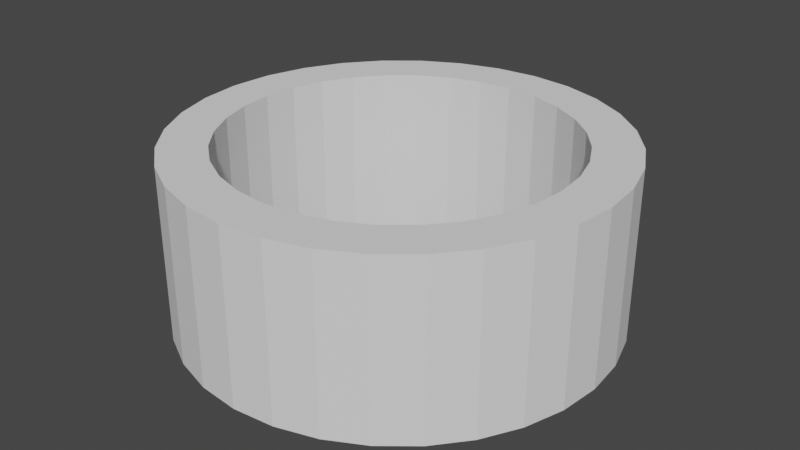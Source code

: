 # Source: arena.blend  (saved by Blender 2.82.7; exported with 4.5.12 LTS)
import bpy
from mathutils import Matrix  # noqa: F401  (used for matrix-valued properties, if any)

bpy.ops.wm.read_factory_settings(use_empty=True)
scene = bpy.context.scene
scene.name = 'Scene'

# ---- collections
col_collection = bpy.data.collections.new('Collection'); scene.collection.children.link(col_collection)

# ---- world
world_world = bpy.data.worlds.new('World'); scene.world = world_world
world_world.use_nodes = True; world_world.node_tree.nodes.clear()
_N = world_world.node_tree.nodes; _L = world_world.node_tree.links
n0 = _N.new('ShaderNodeOutputWorld'); n0.name = 'World Output'; n0.location = (300, 300)
n1 = _N.new('ShaderNodeBackground'); n1.name = 'Background'; n1.location = (10, 300)
n1.inputs[0].default_value = (0.05088, 0.05088, 0.05088, 1.0)
_L.new(n1.outputs[0], n0.inputs[0])
n0.is_active_output = True
world_world.color = (0.05088, 0.05088, 0.05088)
world_world.use_sun_shadow = False
world_world.sun_shadow_jitter_overblur = 0.0

# ---- meshes
me_cylinder = bpy.data.meshes.new('Cylinder')
me_cylinder.from_pydata([(-1.088e-07, 1.0, -1.431e-06), (-1.088e-07, 1.0, 2.0), (0.1951, 0.9808, -1.431e-06), (0.1951, 0.9808, 2.0), (0.3827, 0.9239, -1.431e-06), (0.3827, 0.9239, 2.0), (0.5556, 0.8315, -1.431e-06), (0.5556, 0.8315, 2.0), (0.7071, 0.7071, -1.431e-06), (0.7071, 0.7071, 2.0), (0.8315, 0.5556, -1.431e-06), (0.8315, 0.5556, 2.0), (0.9239, 0.3827, -1.431e-06), (0.9239, 0.3827, 2.0), (0.9808, 0.1951, -1.431e-06), (0.9808, 0.1951, 2.0), (1.0, -2.553e-07, -1.431e-06), (1.0, -2.553e-07, 2.0), (0.9808, -0.1951, -1.431e-06), (0.9808, -0.1951, 2.0), (0.9239, -0.3827, -1.431e-06), (0.9239, -0.3827, 2.0), (0.8315, -0.5556, -1.431e-06), (0.8315, -0.5556, 2.0), (0.7071, -0.7071, -1.431e-06), (0.7071, -0.7071, 2.0), (0.5556, -0.8315, -1.431e-06), (0.5556, -0.8315, 2.0), (0.3827, -0.9239, -1.431e-06), (0.3827, -0.9239, 2.0), (0.1951, -0.9808, -1.431e-06), (0.1951, -0.9808, 2.0), (-4.346e-07, -1.0, -1.431e-06), (-4.346e-07, -1.0, 2.0), (-0.1951, -0.9808, -1.431e-06), (-0.1951, -0.9808, 2.0), (-0.3827, -0.9239, -1.431e-06), (-0.3827, -0.9239, 2.0), (-0.5556, -0.8315, -1.431e-06), (-0.5556, -0.8315, 2.0), (-0.7071, -0.7071, -1.431e-06), (-0.7071, -0.7071, 2.0), (-0.8315, -0.5556, -1.431e-06), (-0.8315, -0.5556, 2.0), (-0.9239, -0.3827, -1.431e-06), (-0.9239, -0.3827, 2.0), (-0.9808, -0.1951, -1.431e-06), (-0.9808, -0.1951, 2.0), (-1.0, 6.348e-07, -1.431e-06), (-1.0, 6.348e-07, 2.0), (-0.9808, 0.1951, -1.431e-06), (-0.9808, 0.1951, 2.0), (-0.9239, 0.3827, -1.431e-06), (-0.9239, 0.3827, 2.0), (-0.8315, 0.5556, -1.431e-06), (-0.8315, 0.5556, 2.0), (-0.7071, 0.7071, -1.431e-06), (-0.7071, 0.7071, 2.0), (-0.5556, 0.8315, -1.431e-06), (-0.5556, 0.8315, 2.0), (-0.3827, 0.9239, -1.431e-06), (-0.3827, 0.9239, 2.0), (-0.1951, 0.9808, -1.431e-06), (-0.1951, 0.9808, 2.0), (0.1951, 0.9808, 2.0), (-1.088e-07, 1.0, 2.0), (0.3827, 0.9239, 2.0), (0.5556, 0.8315, 2.0), (0.7071, 0.7071, 2.0), (0.8315, 0.5556, 2.0), (0.9239, 0.3827, 2.0), (0.9808, 0.1951, 2.0), (1.0, -2.553e-07, 2.0), (0.9808, -0.1951, 2.0), (0.9239, -0.3827, 2.0), (0.8315, -0.5556, 2.0), (0.7071, -0.7071, 2.0), (0.5556, -0.8315, 2.0), (0.3827, -0.9239, 2.0), (0.1951, -0.9808, 2.0), (-4.346e-07, -1.0, 2.0), (-0.1951, -0.9808, 2.0), (-0.3827, -0.9239, 2.0), (-0.5556, -0.8315, 2.0), (-0.7071, -0.7071, 2.0), (-0.8315, -0.5556, 2.0), (-0.9239, -0.3827, 2.0), (-0.9808, -0.1951, 2.0), (-1.0, 6.348e-07, 2.0), (-0.9808, 0.1951, 2.0), (-0.9239, 0.3827, 2.0), (-0.8315, 0.5556, 2.0), (-0.7071, 0.7071, 2.0), (-0.5556, 0.8315, 2.0), (-0.3827, 0.9239, 2.0), (-0.1951, 0.9808, 2.0), (-0.7253, 0.3004, 2.0), (-0.7253, 0.3004, -1.431e-06), (-0.6528, 0.4362, 2.0), (-0.6528, 0.4362, -1.431e-06), (0.3004, 0.7253, 2.0), (0.3004, 0.7253, -1.431e-06), (0.1532, 0.77, 2.0), (0.1532, 0.77, -1.431e-06), (-0.77, 0.1532, 2.0), (-0.77, 0.1532, -1.431e-06), (0.5552, 0.5552, 2.0), (0.5552, 0.5552, -1.431e-06), (0.4362, -0.6528, 2.0), (0.4362, -0.6528, -1.371e-06), (0.3004, -0.7253, 2.0), (0.3004, -0.7253, -1.49e-06), (0.6528, 0.4362, 2.0), (0.6528, 0.4362, -1.431e-06), (0.1532, -0.77, 2.0), (0.1532, -0.77, -1.431e-06), (-0.3004, -0.7253, 2.0), (-0.3004, -0.7253, -1.371e-06), (-0.7851, 7.581e-07, 2.0), (-0.7851, 7.581e-07, -1.431e-06), (-0.3004, 0.7253, 2.0), (-0.3004, 0.7253, -1.431e-06), (-0.4362, -0.6528, 2.0), (-0.4362, -0.6528, -1.371e-06), (0.77, -0.1532, 2.0), (0.77, -0.1532, -1.371e-06), (0.5552, -0.5552, 2.0), (0.5552, -0.5552, -1.371e-06), (0.7253, -0.3004, 2.0), (0.7253, -0.3004, -1.371e-06), (0.7851, 5.927e-08, 2.0), (0.7851, 5.927e-08, -1.49e-06), (-0.5552, 0.5552, 2.0), (-0.5552, 0.5552, -1.431e-06), (-0.4362, 0.6528, 2.0), (-0.4362, 0.6528, -1.431e-06), (-2.558e-07, -0.7851, 2.0), (-2.558e-07, -0.7851, -1.431e-06), (0.0, 0.7851, 2.0), (0.0, 0.7851, -1.49e-06), (0.77, 0.1532, 2.0), (0.77, 0.1532, -1.49e-06), (0.4362, 0.6528, 2.0), (0.4362, 0.6528, -1.431e-06), (0.7253, 0.3004, 2.0), (0.7253, 0.3004, -1.49e-06), (-0.7253, -0.3004, 2.0), (-0.7253, -0.3004, -1.431e-06), (-0.6528, -0.4362, 2.0), (-0.6528, -0.4362, -1.371e-06), (-0.77, -0.1532, 2.0), (-0.77, -0.1532, -1.431e-06), (-0.5552, -0.5552, 2.0), (-0.5552, -0.5552, -1.371e-06), (-0.1532, -0.77, 2.0), (-0.1532, -0.77, -1.371e-06), (0.6528, -0.4362, 2.0), (0.6528, -0.4362, -1.371e-06), (-0.1532, 0.77, 2.0), (-0.1532, 0.77, -1.431e-06)], [], [(0, 65, 64, 2), (2, 64, 66, 4), (4, 66, 67, 6), (6, 67, 68, 8), (8, 68, 69, 10), (10, 69, 70, 12), (12, 70, 71, 14), (14, 71, 72, 16), (16, 72, 73, 18), (18, 73, 74, 20), (20, 74, 75, 22), (22, 75, 76, 24), (24, 76, 77, 26), (26, 77, 78, 28), (28, 78, 79, 30), (30, 79, 80, 32), (32, 80, 81, 34), (34, 81, 82, 36), (36, 82, 83, 38), (38, 83, 84, 40), (40, 84, 85, 42), (42, 85, 86, 44), (44, 86, 87, 46), (46, 87, 88, 48), (48, 88, 89, 50), (50, 89, 90, 52), (52, 90, 91, 54), (54, 91, 92, 56), (56, 92, 93, 58), (58, 93, 94, 60), (3, 1, 63, 61, 59, 57, 55, 53, 51, 49, 118, 104, 96, 98, 132, 134, 120, 158, 138, 102, 100, 142, 106, 112, 144, 140, 130, 17, 15, 13, 11, 9, 7, 5), (60, 94, 95, 62), (62, 95, 65, 0), (0, 2, 4, 6, 8, 10, 12, 14, 16, 131, 141, 145, 113, 107, 143, 101, 103, 139, 159, 121, 135, 133, 99, 97, 105, 119, 48, 50, 52, 54, 56, 58, 60, 62), (1, 3, 64, 65), (3, 5, 66, 64), (5, 7, 67, 66), (7, 9, 68, 67), (9, 11, 69, 68), (11, 13, 70, 69), (13, 15, 71, 70), (15, 17, 72, 71), (17, 19, 73, 72), (19, 21, 74, 73), (21, 23, 75, 74), (23, 25, 76, 75), (25, 27, 77, 76), (27, 29, 78, 77), (29, 31, 79, 78), (31, 33, 80, 79), (33, 35, 81, 80), (35, 37, 82, 81), (37, 39, 83, 82), (39, 41, 84, 83), (41, 43, 85, 84), (43, 45, 86, 85), (45, 47, 87, 86), (47, 49, 88, 87), (49, 51, 89, 88), (51, 53, 90, 89), (53, 55, 91, 90), (55, 57, 92, 91), (57, 59, 93, 92), (59, 61, 94, 93), (61, 63, 95, 94), (63, 1, 65, 95), (125, 124, 130, 131), (127, 126, 156, 157), (157, 156, 128, 129), (105, 104, 118, 119), (141, 140, 144, 145), (131, 130, 140, 141), (113, 112, 106, 107), (139, 138, 158, 159), (155, 154, 136, 137), (99, 98, 96, 97), (137, 136, 114, 115), (159, 158, 120, 121), (107, 106, 142, 143), (123, 122, 116, 117), (17, 130, 124, 128, 156, 126, 108, 110, 114, 136, 154, 116, 122, 152, 148, 146, 150, 118, 49, 47, 45, 43, 41, 39, 37, 35, 33, 31, 29, 27, 25, 23, 21, 19), (143, 142, 100, 101), (109, 108, 126, 127), (135, 134, 132, 133), (97, 96, 104, 105), (111, 110, 108, 109), (153, 152, 122, 123), (147, 146, 148, 149), (103, 102, 138, 139), (145, 144, 112, 113), (119, 118, 150, 151), (129, 128, 124, 125), (117, 116, 154, 155), (121, 120, 134, 135), (101, 100, 102, 103), (115, 114, 110, 111), (151, 150, 146, 147), (133, 132, 98, 99), (149, 148, 152, 153), (48, 119, 151, 147, 149, 153, 123, 117, 155, 137, 115, 111, 109, 127, 157, 129, 125, 131, 16, 18, 20, 22, 24, 26, 28, 30, 32, 34, 36, 38, 40, 42, 44, 46)])
_uv = me_cylinder.uv_layers.new(name='UVMap')
_uv.uv.foreach_set('vector', [1.0, 0.5, 1.0, 1.0, 0.9688, 1.0, 0.9688, 0.5, 0.9688, 0.5, 0.9688, 1.0, 0.9375, 1.0, 0.9375, 0.5, 0.9375, 0.5, 0.9375, 1.0, 0.9062, 1.0, 0.9062, 0.5, 0.9062, 0.5, 0.9062, 1.0, 0.875, 1.0, 0.875, 0.5, 0.875, 0.5, 0.875, 1.0, 0.8438, 1.0, 0.8438, 0.5, 0.8438, 0.5, 0.8438, 1.0, 0.8125, 1.0, 0.8125, 0.5, 0.8125, 0.5, 0.8125, 1.0, 0.7812, 1.0, 0.7812, 0.5, 0.7812, 0.5, 0.7812, 1.0, 0.75, 1.0, 0.75, 0.5, 0.75, 0.5, 0.75, 1.0, 0.7188, 1.0, 0.7188, 0.5, 0.7188, 0.5, 0.7188, 1.0, 0.6875, 1.0, 0.6875, 0.5, 0.6875, 0.5, 0.6875, 1.0, 0.6562, 1.0, 0.6562, 0.5, 0.6562, 0.5, 0.6562, 1.0, 0.625, 1.0, 0.625, 0.5, 0.625, 0.5, 0.625, 1.0, 0.5938, 1.0, 0.5938, 0.5, 0.5938, 0.5, 0.5938, 1.0, 0.5625, 1.0, 0.5625, 0.5, 0.5625, 0.5, 0.5625, 1.0, 0.5312, 1.0, 0.5312, 0.5, 0.5312, 0.5, 0.5312, 1.0, 0.5, 1.0, 0.5, 0.5, 0.5, 0.5, 0.5, 1.0, 0.4688, 1.0, 0.4688, 0.5, 0.4688, 0.5, 0.4688, 1.0, 0.4375, 1.0, 0.4375, 0.5, 0.4375, 0.5, 0.4375, 1.0, 0.4062, 1.0, 0.4062, 0.5, 0.4062, 0.5, 0.4062, 1.0, 0.375, 1.0, 0.375, 0.5, 0.375, 0.5, 0.375, 1.0, 0.3438, 1.0, 0.3438, 0.5, 0.3438, 0.5, 0.3438, 1.0, 0.3125, 1.0, 0.3125, 0.5, 0.3125, 0.5, 0.3125, 1.0, 0.2812, 1.0, 0.2812, 0.5, 0.2812, 0.5, 0.2812, 1.0, 0.25, 1.0, 0.25, 0.5, 0.25, 0.5, 0.25, 1.0, 0.2188, 1.0, 0.2188, 0.5, 0.2188, 0.5, 0.2188, 1.0, 0.1875, 1.0, 0.1875, 0.5, 0.1875, 0.5, 0.1875, 1.0, 0.1562, 1.0, 0.1562, 0.5, 0.1562, 0.5, 0.1562, 1.0, 0.125, 1.0, 0.125, 0.5, 0.125, 0.5, 0.125, 1.0, 0.09375, 1.0, 0.09375, 0.5, 0.09375, 0.5, 0.09375, 1.0, 0.0625, 1.0, 0.0625, 0.5, 0.2968, 0.4854, 0.25, 0.49, 0.2032, 0.4854, 0.1582, 0.4717, 0.1167, 0.4496, 0.08029, 0.4197, 0.05045, 0.3833, 0.02827, 0.3418, 0.01461, 0.2968, 0.01, 0.25, 0.06157, 0.25, 0.06519, 0.2868, 0.07592, 0.3221, 0.09333, 0.3547, 0.1168, 0.3832, 0.1453, 0.4067, 0.1779, 0.4241, 0.2132, 0.4348, 0.25, 0.4384, 0.2868, 0.4348, 0.3221, 0.4241, 0.3547, 0.4067, 0.3832, 0.3832, 0.4067, 0.3547, 0.4241, 0.3221, 0.4348, 0.2868, 0.4384, 0.25, 0.49, 0.25, 0.4854, 0.2968, 0.4717, 0.3418, 0.4496, 0.3833, 0.4197, 0.4197, 0.3833, 0.4496, 0.3418, 0.4717, 0.0625, 0.5, 0.0625, 1.0, 0.03125, 1.0, 0.03125, 0.5, 0.03125, 0.5, 0.03125, 1.0, 0.0, 1.0, 0.0, 0.5, 0.75, 0.49, 0.7968, 0.4854, 0.8418, 0.4717, 0.8833, 0.4496, 0.9197, 0.4197, 0.9496, 0.3833, 0.9717, 0.3418, 0.9854, 0.2968, 0.99, 0.25, 0.9384, 0.25, 0.9348, 0.2868, 0.9241, 0.3221, 0.9067, 0.3547, 0.8832, 0.3832, 0.8547, 0.4067, 0.8221, 0.4241, 0.7868, 0.4348, 0.75, 0.4384, 0.7132, 0.4348, 0.6779, 0.4241, 0.6453, 0.4067, 0.6168, 0.3832, 0.5933, 0.3547, 0.5759, 0.3221, 0.5652, 0.2868, 0.5616, 0.25, 0.51, 0.25, 0.5146, 0.2968, 0.5283, 0.3418, 0.5504, 0.3833, 0.5803, 0.4197, 0.6167, 0.4496, 0.6582, 0.4717, 0.7032, 0.4854, 0.25, 0.49, 0.2968, 0.4854, 0.2968, 0.4854, 0.25, 0.49, 0.2968, 0.4854, 0.3418, 0.4717, 0.3418, 0.4717, 0.2968, 0.4854, 0.3418, 0.4717, 0.3833, 0.4496, 0.3833, 0.4496, 0.3418, 0.4717, 0.3833, 0.4496, 0.4197, 0.4197, 0.4197, 0.4197, 0.3833, 0.4496, 0.4197, 0.4197, 0.4496, 0.3833, 0.4496, 0.3833, 0.4197, 0.4197, 0.4496, 0.3833, 0.4717, 0.3418, 0.4717, 0.3418, 0.4496, 0.3833, 0.4717, 0.3418, 0.4854, 0.2968, 0.4854, 0.2968, 0.4717, 0.3418, 0.4854, 0.2968, 0.49, 0.25, 0.49, 0.25, 0.4854, 0.2968, 0.49, 0.25, 0.4854, 0.2032, 0.4854, 0.2032, 0.49, 0.25, 0.4854, 0.2032, 0.4717, 0.1582, 0.4717, 0.1582, 0.4854, 0.2032, 0.4717, 0.1582, 0.4496, 0.1167, 0.4496, 0.1167, 0.4717, 0.1582, 0.4496, 0.1167, 0.4197, 0.08029, 0.4197, 0.08029, 0.4496, 0.1167, 0.4197, 0.08029, 0.3833, 0.05045, 0.3833, 0.05045, 0.4197, 0.08029, 0.3833, 0.05045, 0.3418, 0.02827, 0.3418, 0.02827, 0.3833, 0.05045, 0.3418, 0.02827, 0.2968, 0.01461, 0.2968, 0.01461, 0.3418, 0.02827, 0.2968, 0.01461, 0.25, 0.01, 0.25, 0.01, 0.2968, 0.01461, 0.25, 0.01, 0.2032, 0.01461, 0.2032, 0.01461, 0.25, 0.01, 0.2032, 0.01461, 0.1582, 0.02827, 0.1582, 0.02827, 0.2032, 0.01461, 0.1582, 0.02827, 0.1167, 0.05045, 0.1167, 0.05045, 0.1582, 0.02827, 0.1167, 0.05045, 0.08029, 0.08029, 0.08029, 0.08029, 0.1167, 0.05045, 0.08029, 0.08029, 0.05045, 0.1167, 0.05045, 0.1167, 0.08029, 0.08029, 0.05045, 0.1167, 0.02827, 0.1582, 0.02827, 0.1582, 0.05045, 0.1167, 0.02827, 0.1582, 0.01461, 0.2032, 0.01461, 0.2032, 0.02827, 0.1582, 0.01461, 0.2032, 0.01, 0.25, 0.01, 0.25, 0.01461, 0.2032, 0.01, 0.25, 0.01461, 0.2968, 0.01461, 0.2968, 0.01, 0.25, 0.01461, 0.2968, 0.02827, 0.3418, 0.02827, 0.3418, 0.01461, 0.2968, 0.02827, 0.3418, 0.05045, 0.3833, 0.05045, 0.3833, 0.02827, 0.3418, 0.05045, 0.3833, 0.08029, 0.4197, 0.08029, 0.4197, 0.05045, 0.3833, 0.08029, 0.4197, 0.1167, 0.4496, 0.1167, 0.4496, 0.08029, 0.4197, 0.1167, 0.4496, 0.1582, 0.4717, 0.1582, 0.4717, 0.1167, 0.4496, 0.1582, 0.4717, 0.2032, 0.4854, 0.2032, 0.4854, 0.1582, 0.4717, 0.2032, 0.4854, 0.25, 0.49, 0.25, 0.49, 0.2032, 0.4854, 0.7188, 0.5679, 0.7188, 0.8227, 0.75, 0.8227, 0.75, 0.5679, 0.625, 0.5679, 0.625, 0.8227, 0.6562, 0.8227, 0.6562, 0.5679, 0.6562, 0.5679, 0.6562, 0.8227, 0.6875, 0.8227, 0.6875, 0.5679, 0.2188, 0.5679, 0.2188, 0.8227, 0.25, 0.8227, 0.25, 0.5679, 0.7812, 0.5679, 0.7812, 0.8227, 0.8125, 0.8227, 0.8125, 0.5679, 0.75, 0.5679, 0.75, 0.8227, 0.7812, 0.8227, 0.7812, 0.5679, 0.8438, 0.5679, 0.8438, 0.8227, 0.875, 0.8227, 0.875, 0.5679, 0.0, 0.5679, 0.0, 0.8227, 0.03125, 0.8227, 0.03125, 0.5679, 0.4688, 0.5679, 0.4688, 0.8227, 0.5, 0.8227, 0.5, 0.5679, 0.1562, 0.5679, 0.1562, 0.8227, 0.1875, 0.8227, 0.1875, 0.5679, 0.5, 0.5679, 0.5, 0.8227, 0.5312, 0.8227, 0.5312, 0.5679, 0.03125, 0.5679, 0.03125, 0.8227, 0.0625, 0.8227, 0.0625, 0.5679, 0.875, 0.5679, 0.875, 0.8227, 0.9062, 0.8227, 0.9062, 0.5679, 0.4062, 0.5679, 0.4062, 0.8227, 0.4375, 0.8227, 0.4375, 0.5679, 0.49, 0.25, 0.4384, 0.25, 0.4348, 0.2132, 0.4241, 0.1779, 0.4067, 0.1453, 0.3832, 0.1168, 0.3547, 0.09333, 0.3221, 0.07592, 0.2868, 0.06519, 0.25, 0.06157, 0.2132, 0.06519, 0.1779, 0.07592, 0.1453, 0.09333, 0.1168, 0.1168, 0.09333, 0.1453, 0.07592, 0.1779, 0.06519, 0.2132, 0.06157, 0.25, 0.01, 0.25, 0.01461, 0.2032, 0.02827, 0.1582, 0.05045, 0.1167, 0.08029, 0.08029, 0.1167, 0.05045, 0.1582, 0.02827, 0.2032, 0.01461, 0.25, 0.01, 0.2968, 0.01461, 0.3418, 0.02827, 0.3833, 0.05045, 0.4197, 0.08029, 0.4496, 0.1167, 0.4717, 0.1582, 0.4854, 0.2032, 0.9062, 0.5679, 0.9062, 0.8227, 0.9375, 0.8227, 0.9375, 0.5679, 0.5938, 0.5679, 0.5938, 0.8227, 0.625, 0.8227, 0.625, 0.5679, 0.09375, 0.5679, 0.09375, 0.8227, 0.125, 0.8227, 0.125, 0.5679, 0.1875, 0.5679, 0.1875, 0.8227, 0.2188, 0.8227, 0.2188, 0.5679, 0.5625, 0.5679, 0.5625, 0.8227, 0.5938, 0.8227, 0.5938, 0.5679, 0.375, 0.5679, 0.375, 0.8227, 0.4062, 0.8227, 0.4062, 0.5679, 0.3125, 0.5679, 0.3125, 0.8227, 0.3438, 0.8227, 0.3438, 0.5679, 0.9688, 0.5679, 0.9688, 0.8227, 1.0, 0.8227, 1.0, 0.5679, 0.8125, 0.5679, 0.8125, 0.8227, 0.8438, 0.8227, 0.8438, 0.5679, 0.25, 0.5679, 0.25, 0.8227, 0.2812, 0.8227, 0.2812, 0.5679, 0.6875, 0.5679, 0.6875, 0.8227, 0.7188, 0.8227, 0.7188, 0.5679, 0.4375, 0.5679, 0.4375, 0.8227, 0.4688, 0.8227, 0.4688, 0.5679, 0.0625, 0.5679, 0.0625, 0.8227, 0.09375, 0.8227, 0.09375, 0.5679, 0.9375, 0.5679, 0.9375, 0.8227, 0.9688, 0.8227, 0.9688, 0.5679, 0.5312, 0.5679, 0.5312, 0.8227, 0.5625, 0.8227, 0.5625, 0.5679, 0.2812, 0.5679, 0.2812, 0.8227, 0.3125, 0.8227, 0.3125, 0.5679, 0.125, 0.5679, 0.125, 0.8227, 0.1562, 0.8227, 0.1562, 0.5679, 0.3438, 0.5679, 0.3438, 0.8227, 0.375, 0.8227, 0.375, 0.5679, 0.51, 0.25, 0.5616, 0.25, 0.5652, 0.2132, 0.5759, 0.1779, 0.5933, 0.1453, 0.6168, 0.1168, 0.6453, 0.09333, 0.6779, 0.07592, 0.7132, 0.06519, 0.75, 0.06157, 0.7868, 0.06519, 0.8221, 0.07592, 0.8547, 0.09333, 0.8832, 0.1168, 0.9067, 0.1453, 0.9241, 0.1779, 0.9348, 0.2132, 0.9384, 0.25, 0.99, 0.25, 0.9854, 0.2032, 0.9717, 0.1582, 0.9496, 0.1167, 0.9197, 0.08029, 0.8833, 0.05045, 0.8418, 0.02827, 0.7968, 0.01461, 0.75, 0.01, 0.7032, 0.01461, 0.6582, 0.02827, 0.6167, 0.05045, 0.5803, 0.08029, 0.5504, 0.1167, 0.5283, 0.1582, 0.5146, 0.2032])
me_cylinder.use_remesh_fix_poles = True
me_cylinder.use_remesh_preserve_attributes = False
me_cylinder.use_mirror_vertex_groups = False
me_cylinder.update()

# ---- objects
ob_cylinder = bpy.data.objects.new('Cylinder', me_cylinder)

# ---- transforms, parenting, visibility, modifiers, constraints
ob_cylinder.location = (0.0, 0.0, 0.0)
ob_cylinder.scale = (10.0, 10.0, 4.0)
ob_cylinder.lineart.crease_threshold = 0.0

# ---- collection membership
col_collection.objects.link(ob_cylinder)

# ---- scene / render settings (as saved in the file)
scene.frame_start = 1; scene.frame_end = 250; scene.frame_set(1)
scene.render.engine = 'BLENDER_EEVEE_NEXT'
scene.cycles.use_denoising = False
scene.cycles.samples = 128
scene.cycles.sampling_pattern = 'TABULATED_SOBOL'
scene.cycles.use_adaptive_sampling = False
scene.cycles.use_light_tree = False
scene.view_settings.view_transform = 'Filmic'
bpy.context.view_layer.update()

# ---- added for rendering (the .blend has no active camera and no usable light): camera, sun
cam_auto = bpy.data.cameras.new('AutoCamera')
cam_auto.lens = 50.0
cam_auto.sensor_width = 36.0
cam_auto.clip_end = 1000.0
ob_auto_camera = bpy.data.objects.new('AutoCamera', cam_auto)
scene.collection.objects.link(ob_auto_camera)
ob_auto_camera.location = (27.1959, -32.6351, 25.7567)
ob_auto_camera.rotation_euler = (1.09748, -7.21219e-08, 0.694738)
scene.camera = ob_auto_camera
light_auto_sun = bpy.data.lights.new('AutoSun', 'SUN')
light_auto_sun.energy = 3.0
light_auto_sun.angle = 0.0523599
ob_auto_sun = bpy.data.objects.new('AutoSun', light_auto_sun)
scene.collection.objects.link(ob_auto_sun)
ob_auto_sun.rotation_euler = (0.872665, 0.174533, 0.523599)
bpy.context.view_layer.update()
